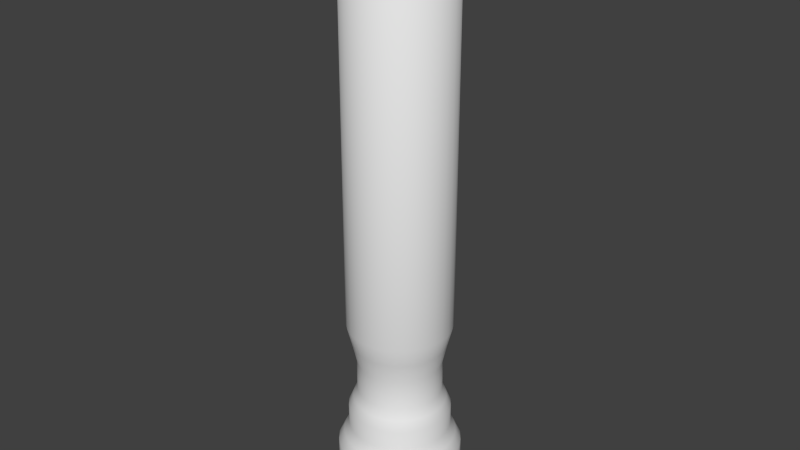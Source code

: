 # Source: flashlight.blend  (saved by Blender 2.62.0; exported with 4.5.12 LTS)
import bpy
from mathutils import Matrix  # noqa: F401  (used for matrix-valued properties, if any)

bpy.ops.wm.read_factory_settings(use_empty=True)
scene = bpy.context.scene
scene.name = 'Scene'

# ---- collections
col_collection_1 = bpy.data.collections.new('Collection 1'); scene.collection.children.link(col_collection_1)

# ---- materials (node trees are filled in below, after node groups)
mat_material = bpy.data.materials.new('Material')
mat_material.alpha_threshold = 0.0
mat_material.use_transparent_shadow = False
mat_material.roughness = 0.5
mat_material.line_color = (0.0, 0.0, 0.0, 1.0)

# ---- material node trees

# ---- world
world_world = bpy.data.worlds.new('World'); scene.world = world_world
world_world.color = (0.05088, 0.05088, 0.05088)
world_world.use_sun_shadow = False
world_world.sun_shadow_jitter_overblur = 0.0
world_world.cycles.sampling_method = 'MANUAL'
world_world.cycles.sample_map_resolution = 256

# ---- meshes
me_cylinder = bpy.data.meshes.new('Cylinder')
me_cylinder.from_pydata([(1.435e-16, 0.5, -0.2), (0.09755, 0.4904, -0.2), (0.1913, 0.4619, -0.2), (0.2778, 0.4157, -0.2), (0.3536, 0.3536, -0.2), (0.4157, 0.2778, -0.2), (0.4619, 0.1913, -0.2), (0.4904, 0.09755, -0.2), (0.5, 9.815e-08, -0.2), (0.4904, -0.09755, -0.2), (0.4619, -0.1913, -0.2), (0.4157, -0.2778, -0.2), (0.3536, -0.3536, -0.2), (0.2778, -0.4157, -0.2), (0.1913, -0.4619, -0.2), (0.09755, -0.4904, -0.2), (-1.629e-07, -0.5, -0.2), (-0.09755, -0.4904, -0.2), (-0.1913, -0.4619, -0.2), (-0.2778, -0.4157, -0.2), (-0.3536, -0.3536, -0.2), (-0.4157, -0.2778, -0.2), (-0.4619, -0.1913, -0.2), (-0.4904, -0.09754, -0.2), (-0.5, 5.432e-07, -0.2), (-0.4904, 0.09755, -0.2), (-0.4619, 0.1913, -0.2), (-0.4157, 0.2778, -0.2), (-0.3536, 0.3536, -0.2), (-0.2778, 0.4157, -0.2), (-0.1913, 0.4619, -0.2), (-0.09754, 0.4904, -0.2), (8.027e-07, 0.5, 3.6), (0.09755, 0.4904, 3.6), (0.1913, 0.4619, 3.6), (0.2778, 0.4157, 3.6), (0.3536, 0.3536, 3.6), (0.4157, 0.2778, 3.6), (0.4619, 0.1913, 3.6), (0.4904, 0.09754, 3.6), (0.5, -9.263e-07, 3.6), (0.4904, -0.09755, 3.6), (0.4619, -0.1913, 3.6), (0.4157, -0.2778, 3.6), (0.3536, -0.3536, 3.6), (0.2778, -0.4157, 3.6), (0.1913, -0.4619, 3.6), (0.09755, -0.4904, 3.6), (4.649e-07, -0.5, 3.6), (-0.09754, -0.4904, 3.6), (-0.1913, -0.4619, 3.6), (-0.2778, -0.4157, 3.6), (-0.3536, -0.3536, 3.6), (-0.4157, -0.2778, 3.6), (-0.4619, -0.1913, 3.6), (-0.4904, -0.09755, 3.6), (-0.5, -1.856e-06, 3.6), (-0.4904, 0.09754, 3.6), (-0.4619, 0.1913, 3.6), (-0.4157, 0.2778, 3.6), (-0.3536, 0.3536, 3.6), (-0.2778, 0.4157, 3.6), (-0.1913, 0.4619, 3.6), (-0.09755, 0.4904, 3.6), (-0.08779, 0.4414, 3.8), (-0.1722, 0.4157, 3.8), (-0.25, 0.3742, 3.8), (-0.3182, 0.3182, 3.8), (-0.3742, 0.25, 3.8), (-0.4157, 0.1722, 3.8), (-0.4414, 0.08779, 3.8), (-0.45, -1.73e-06, 3.8), (-0.4414, -0.08779, 3.8), (-0.4157, -0.1722, 3.8), (-0.3742, -0.25, 3.8), (-0.3182, -0.3182, 3.8), (-0.25, -0.3742, 3.8), (-0.1722, -0.4157, 3.8), (-0.08779, -0.4414, 3.8), (4.063e-07, -0.45, 3.8), (0.08779, -0.4414, 3.8), (0.1722, -0.4157, 3.8), (0.25, -0.3742, 3.8), (0.3182, -0.3182, 3.8), (0.3742, -0.25, 3.8), (0.4157, -0.1722, 3.8), (0.4414, -0.08779, 3.8), (0.45, -8.93e-07, 3.8), (0.4414, 0.08779, 3.8), (0.4157, 0.1722, 3.8), (0.3742, 0.25, 3.8), (0.3182, 0.3182, 3.8), (0.25, 0.3742, 3.8), (0.1722, 0.4157, 3.8), (0.08779, 0.4414, 3.8), (7.103e-07, 0.45, 3.8), (6.272e-07, 0.405, 4.0), (0.07901, 0.3972, 4.0), (0.155, 0.3742, 4.0), (0.225, 0.3367, 4.0), (0.2864, 0.2864, 4.0), (0.3367, 0.225, 4.0), (0.3742, 0.155, 4.0), (0.3972, 0.07901, 4.0), (0.405, -8.62e-07, 4.0), (0.3972, -0.07901, 4.0), (0.3742, -0.155, 4.0), (0.3367, -0.225, 4.0), (0.2864, -0.2864, 4.0), (0.225, -0.3367, 4.0), (0.155, -0.3742, 4.0), (0.09742, -0.3972, 4.049), (3.536e-07, -0.405, 4.0), (-0.09742, -0.3972, 4.049), (-0.155, -0.3742, 4.0), (-0.225, -0.3367, 4.0), (-0.2864, -0.2864, 4.0), (-0.3367, -0.225, 4.0), (-0.3742, -0.155, 4.0), (-0.3972, -0.07901, 4.0), (-0.405, -1.615e-06, 4.0), (-0.3972, 0.07901, 4.0), (-0.3742, 0.155, 4.0), (-0.3367, 0.225, 4.0), (-0.2864, 0.2864, 4.0), (-0.225, 0.3367, 4.0), (-0.155, 0.3742, 4.0), (-0.07901, 0.3972, 4.0), (-0.07901, 0.3972, 4.3), (-0.155, 0.3742, 4.3), (-0.225, 0.3367, 4.3), (-0.2864, 0.2864, 4.3), (-0.3367, 0.225, 4.3), (-0.3742, 0.155, 4.3), (-0.3972, 0.07901, 4.3), (-0.405, -1.6e-06, 4.3), (-0.3972, -0.07901, 4.3), (-0.3742, -0.155, 4.3), (-0.3367, -0.225, 4.3), (-0.2864, -0.2864, 4.3), (-0.225, -0.3367, 4.3), (-0.155, -0.3742, 4.3), (-0.09742, -0.3972, 4.251), (3.536e-07, -0.405, 4.3), (0.09742, -0.3972, 4.251), (0.155, -0.3742, 4.3), (0.225, -0.3367, 4.3), (0.2864, -0.2864, 4.3), (0.3367, -0.225, 4.3), (0.3742, -0.155, 4.3), (0.3972, -0.07901, 4.3), (0.405, -8.469e-07, 4.3), (0.3972, 0.07901, 4.3), (0.3742, 0.155, 4.3), (0.3367, 0.225, 4.3), (0.2864, 0.2864, 4.3), (0.225, 0.3367, 4.3), (0.155, 0.3742, 4.3), (0.07901, 0.3972, 4.3), (6.272e-07, 0.405, 4.3), (7.02e-07, 0.4455, 4.4), (0.08691, 0.4369, 4.4), (0.1705, 0.4116, 4.4), (0.2475, 0.3704, 4.4), (0.315, 0.315, 4.4), (0.3704, 0.2475, 4.4), (0.4116, 0.1705, 4.4), (0.4369, 0.08691, 4.4), (0.4455, -8.676e-07, 4.4), (0.4369, -0.08691, 4.4), (0.4116, -0.1705, 4.4), (0.3704, -0.2475, 4.4), (0.315, -0.315, 4.4), (0.2475, -0.3704, 4.4), (0.1705, -0.4116, 4.4), (0.08691, -0.4369, 4.4), (4.01e-07, -0.4455, 4.4), (-0.08691, -0.4369, 4.4), (-0.1705, -0.4116, 4.4), (-0.2475, -0.3704, 4.4), (-0.315, -0.315, 4.4), (-0.3704, -0.2475, 4.4), (-0.4116, -0.1705, 4.4), (-0.4369, -0.08691, 4.4), (-0.4455, -1.696e-06, 4.4), (-0.4369, 0.08691, 4.4), (-0.4116, 0.1705, 4.4), (-0.3704, 0.2475, 4.4), (-0.315, 0.315, 4.4), (-0.2475, 0.3704, 4.4), (-0.1705, 0.4116, 4.4), (-0.08692, 0.4369, 4.4), (-0.09561, 0.4806, 4.5), (-0.1875, 0.4527, 4.5), (-0.2723, 0.4075, 4.5), (-0.3465, 0.3465, 4.5), (-0.4075, 0.2723, 4.5), (-0.4527, 0.1875, 4.5), (-0.4806, 0.0956, 4.5), (-0.4901, -1.801e-06, 4.5), (-0.4806, -0.09561, 4.5), (-0.4527, -0.1875, 4.5), (-0.4075, -0.2723, 4.5), (-0.3465, -0.3465, 4.5), (-0.2723, -0.4075, 4.5), (-0.1875, -0.4527, 4.5), (-0.0956, -0.4806, 4.5), (4.532e-07, -0.49, 4.5), (0.0956, -0.4806, 4.5), (0.1875, -0.4527, 4.5), (0.2723, -0.4075, 4.5), (0.3465, -0.3465, 4.5), (0.4075, -0.2723, 4.5), (0.4527, -0.1875, 4.5), (0.4806, -0.0956, 4.5), (0.4901, -8.894e-07, 4.5), (0.4806, 0.0956, 4.5), (0.4527, 0.1875, 4.5), (0.4075, 0.2723, 4.5), (0.3465, 0.3465, 4.5), (0.2723, 0.4075, 4.5), (0.1875, 0.4527, 4.5), (0.0956, 0.4806, 4.5), (7.843e-07, 0.4901, 4.5), (7.843e-07, 0.4901, 4.7), (0.0956, 0.4806, 4.7), (0.1875, 0.4527, 4.7), (0.2723, 0.4075, 4.7), (0.3465, 0.3465, 4.7), (0.4075, 0.2723, 4.7), (0.4527, 0.1875, 4.7), (0.4806, 0.0956, 4.7), (0.4901, -8.819e-07, 4.7), (0.4806, -0.0956, 4.7), (0.4527, -0.1875, 4.7), (0.4075, -0.2723, 4.7), (0.3465, -0.3465, 4.7), (0.2723, -0.4075, 4.7), (0.1875, -0.4527, 4.7), (0.0956, -0.4806, 4.7), (4.532e-07, -0.49, 4.7), (-0.0956, -0.4806, 4.7), (-0.1875, -0.4527, 4.7), (-0.2723, -0.4075, 4.7), (-0.3465, -0.3465, 4.7), (-0.4075, -0.2723, 4.7), (-0.4527, -0.1875, 4.7), (-0.4806, -0.09561, 4.7), (-0.4901, -1.793e-06, 4.7), (-0.4806, 0.0956, 4.7), (-0.4527, 0.1875, 4.7), (-0.4075, 0.2723, 4.7), (-0.3465, 0.3465, 4.7), (-0.2723, 0.4075, 4.7), (-0.1875, 0.4527, 4.7), (-0.09561, 0.4806, 4.7), (-0.1052, 0.5287, 4.8), (-0.2063, 0.498, 4.8), (-0.2995, 0.4482, 4.8), (-0.3812, 0.3812, 4.8), (-0.4482, 0.2995, 4.8), (-0.498, 0.2063, 4.8), (-0.5287, 0.1052, 4.8), (-0.5391, -1.908e-06, 4.8), (-0.5287, -0.1052, 4.8), (-0.498, -0.2063, 4.8), (-0.4482, -0.2995, 4.8), (-0.3812, -0.3812, 4.8), (-0.2995, -0.4482, 4.8), (-0.2063, -0.498, 4.8), (-0.1052, -0.5287, 4.8), (5.107e-07, -0.5391, 4.8), (0.1052, -0.5287, 4.8), (0.2063, -0.498, 4.8), (0.2995, -0.4482, 4.8), (0.3812, -0.3812, 4.8), (0.4482, -0.2995, 4.8), (0.498, -0.2063, 4.8), (0.5287, -0.1052, 4.8), (0.5391, -9.057e-07, 4.8), (0.5287, 0.1052, 4.8), (0.498, 0.2063, 4.8), (0.4482, 0.2995, 4.8), (0.3812, 0.3812, 4.8), (0.2995, 0.4482, 4.8), (0.2063, 0.498, 4.8), (0.1052, 0.5287, 4.8), (8.748e-07, 0.5391, 4.8), (9.746e-07, 0.593, 4.9), (0.1157, 0.5816, 4.9), (0.2269, 0.5478, 4.9), (0.3294, 0.493, 4.9), (0.4193, 0.4193, 4.9), (0.493, 0.3294, 4.9), (0.5478, 0.2269, 4.9), (0.5816, 0.1157, 4.9), (0.593, -9.319e-07, 4.9), (0.5816, -0.1157, 4.9), (0.5478, -0.2269, 4.9), (0.493, -0.3294, 4.9), (0.4193, -0.4193, 4.9), (0.3294, -0.493, 4.9), (0.2269, -0.5478, 4.9), (0.1157, -0.5816, 4.9), (5.74e-07, -0.593, 4.9), (-0.1157, -0.5816, 4.9), (-0.2269, -0.5478, 4.9), (-0.3294, -0.493, 4.9), (-0.4193, -0.4193, 4.9), (-0.493, -0.3294, 4.9), (-0.5478, -0.2269, 4.9), (-0.5816, -0.1157, 4.9), (-0.593, -2.035e-06, 4.9), (-0.5816, 0.1157, 4.9), (-0.5478, 0.2269, 4.9), (-0.493, 0.3294, 4.9), (-0.4193, 0.4193, 4.9), (-0.3294, 0.493, 4.9), (-0.2269, 0.5478, 4.9), (-0.1157, 0.5816, 4.9), (-0.1157, 0.5816, 5.5), (-0.2269, 0.5478, 5.5), (-0.3294, 0.493, 5.5), (-0.4193, 0.4193, 5.5), (-0.493, 0.3294, 5.5), (-0.5478, 0.2269, 5.5), (-0.5816, 0.1157, 5.5), (-0.593, -1.997e-06, 5.5), (-0.5816, -0.1157, 5.5), (-0.5478, -0.2269, 5.5), (-0.493, -0.3294, 5.5), (-0.4193, -0.4193, 5.5), (-0.3294, -0.493, 5.5), (-0.2269, -0.5478, 5.5), (-0.1157, -0.5816, 5.5), (5.74e-07, -0.593, 5.5), (0.1157, -0.5816, 5.5), (0.2269, -0.5478, 5.5), (0.3294, -0.493, 5.5), (0.4193, -0.4193, 5.5), (0.493, -0.3294, 5.5), (0.5478, -0.2269, 5.5), (0.5816, -0.1157, 5.5), (0.593, -8.941e-07, 5.5), (0.5816, 0.1157, 5.5), (0.5478, 0.2269, 5.5), (0.493, 0.3294, 5.5), (0.4193, 0.4193, 5.5), (0.3294, 0.493, 5.5), (0.2269, 0.5478, 5.5), (0.1157, 0.5816, 5.5), (9.746e-07, 0.593, 5.5), (8.65e-07, 0.5337, 5.5), (0.1041, 0.5234, 5.5), (0.2042, 0.493, 5.5), (0.2965, 0.4437, 5.5), (0.3774, 0.3774, 5.5), (0.4437, 0.2965, 5.5), (0.493, 0.2042, 5.5), (0.5234, 0.1041, 5.5), (0.5337, -8.732e-07, 5.5), (0.5234, -0.1041, 5.5), (0.493, -0.2042, 5.5), (0.4437, -0.2965, 5.5), (0.3774, -0.3774, 5.5), (0.2965, -0.4437, 5.5), (0.2042, -0.493, 5.5), (0.1041, -0.5234, 5.5), (5.045e-07, -0.5337, 5.5), (-0.1041, -0.5234, 5.5), (-0.2042, -0.493, 5.5), (-0.2965, -0.4437, 5.5), (-0.3774, -0.3774, 5.5), (-0.4437, -0.2965, 5.5), (-0.493, -0.2042, 5.5), (-0.5234, -0.1041, 5.5), (-0.5337, -1.866e-06, 5.5), (-0.5234, 0.1041, 5.5), (-0.493, 0.2042, 5.5), (-0.4437, 0.2965, 5.5), (-0.3774, 0.3774, 5.5), (-0.2965, 0.4437, 5.5), (-0.2042, 0.493, 5.5), (-0.1041, 0.5234, 5.5), (8.676e-09, 9.028e-08, -0.3), (-0.07804, 0.3923, -0.3), (-0.1531, 0.3696, -0.3), (-0.2222, 0.3326, -0.3), (-0.2828, 0.2828, -0.3), (-0.3326, 0.2222, -0.3), (-0.3696, 0.1531, -0.3), (-0.3923, 0.07804, -0.3), (-0.4, 4.765e-07, -0.3), (-0.3923, -0.07804, -0.3), (-0.3696, -0.1531, -0.3), (-0.3326, -0.2222, -0.3), (-0.2828, -0.2828, -0.3), (-0.2222, -0.3326, -0.3), (-0.1531, -0.3696, -0.3), (-0.07804, -0.3923, -0.3), (-1.217e-07, -0.4, -0.3), (0.07804, -0.3923, -0.3), (0.1531, -0.3696, -0.3), (0.2222, -0.3326, -0.3), (0.2828, -0.2828, -0.3), (0.3326, -0.2222, -0.3), (0.3696, -0.1531, -0.3), (0.3923, -0.07804, -0.3), (0.4, 1.205e-07, -0.3), (0.3923, 0.07804, -0.3), (0.3696, 0.1531, -0.3), (0.3326, 0.2222, -0.3), (0.2828, 0.2828, -0.3), (0.2222, 0.3326, -0.3), (0.1531, 0.3696, -0.3), (0.07804, 0.3923, -0.3), (8.676e-09, 0.4, -0.3), (8.3e-09, 3.249e-07, 5.4), (-0.1041, 0.5234, 5.4), (-0.2042, 0.493, 5.4), (-0.2965, 0.4437, 5.4), (-0.3774, 0.3774, 5.4), (-0.4437, 0.2965, 5.4), (-0.493, 0.2042, 5.4), (-0.5234, 0.1041, 5.4), (-0.5337, -1.866e-06, 5.4), (-0.5234, -0.1041, 5.4), (-0.493, -0.2042, 5.4), (-0.4437, -0.2965, 5.4), (-0.3774, -0.3774, 5.4), (-0.2965, -0.4437, 5.4), (-0.2042, -0.493, 5.4), (-0.1041, -0.5234, 5.4), (5.045e-07, -0.5337, 5.4), (0.1041, -0.5234, 5.4), (0.2042, -0.493, 5.4), (0.2965, -0.4437, 5.4), (0.3774, -0.3774, 5.4), (0.4437, -0.2965, 5.4), (0.493, -0.2042, 5.4), (0.5234, -0.1041, 5.4), (0.5337, -8.732e-07, 5.4), (0.5234, 0.1041, 5.4), (0.493, 0.2042, 5.4), (0.4437, 0.2965, 5.4), (0.3774, 0.3774, 5.4), (0.2965, 0.4437, 5.4), (0.2042, 0.493, 5.4), (0.1041, 0.5234, 5.4), (8.65e-07, 0.5337, 5.4), (4.471e-07, -0.4531, 4.246), (0.05059, -0.4482, 4.206), (0.05059, -0.4482, 4.094), (-0.05059, -0.4482, 4.206), (-0.05059, -0.4482, 4.094), (4.471e-07, -0.4531, 4.054)], [], [(0, 32, 33, 1), (1, 33, 34, 2), (2, 34, 35, 3), (3, 35, 36, 4), (4, 36, 37, 5), (5, 37, 38, 6), (6, 38, 39, 7), (7, 39, 40, 8), (8, 40, 41, 9), (9, 41, 42, 10), (10, 42, 43, 11), (11, 43, 44, 12), (12, 44, 45, 13), (13, 45, 46, 14), (14, 46, 47, 15), (15, 47, 48, 16), (16, 48, 49, 17), (17, 49, 50, 18), (18, 50, 51, 19), (19, 51, 52, 20), (20, 52, 53, 21), (21, 53, 54, 22), (22, 54, 55, 23), (23, 55, 56, 24), (24, 56, 57, 25), (25, 57, 58, 26), (26, 58, 59, 27), (27, 59, 60, 28), (28, 60, 61, 29), (29, 61, 62, 30), (30, 62, 63, 31), (32, 0, 31, 63), (32, 63, 64, 95), (63, 62, 65, 64), (62, 61, 66, 65), (61, 60, 67, 66), (60, 59, 68, 67), (59, 58, 69, 68), (58, 57, 70, 69), (57, 56, 71, 70), (56, 55, 72, 71), (55, 54, 73, 72), (54, 53, 74, 73), (53, 52, 75, 74), (52, 51, 76, 75), (51, 50, 77, 76), (50, 49, 78, 77), (49, 48, 79, 78), (48, 47, 80, 79), (47, 46, 81, 80), (46, 45, 82, 81), (45, 44, 83, 82), (44, 43, 84, 83), (43, 42, 85, 84), (42, 41, 86, 85), (41, 40, 87, 86), (40, 39, 88, 87), (39, 38, 89, 88), (38, 37, 90, 89), (37, 36, 91, 90), (36, 35, 92, 91), (35, 34, 93, 92), (34, 33, 94, 93), (33, 32, 95, 94), (94, 95, 96, 97), (93, 94, 97, 98), (92, 93, 98, 99), (91, 92, 99, 100), (90, 91, 100, 101), (89, 90, 101, 102), (88, 89, 102, 103), (87, 88, 103, 104), (86, 87, 104, 105), (85, 86, 105, 106), (84, 85, 106, 107), (83, 84, 107, 108), (82, 83, 108, 109), (81, 82, 109, 110), (80, 81, 110, 111), (79, 80, 111, 112), (78, 79, 112, 113), (77, 78, 113, 114), (76, 77, 114, 115), (75, 76, 115, 116), (74, 75, 116, 117), (73, 74, 117, 118), (72, 73, 118, 119), (71, 72, 119, 120), (70, 71, 120, 121), (69, 70, 121, 122), (68, 69, 122, 123), (67, 68, 123, 124), (66, 67, 124, 125), (65, 66, 125, 126), (64, 65, 126, 127), (95, 64, 127, 96), (96, 127, 128, 159), (127, 126, 129, 128), (126, 125, 130, 129), (125, 124, 131, 130), (124, 123, 132, 131), (123, 122, 133, 132), (122, 121, 134, 133), (121, 120, 135, 134), (120, 119, 136, 135), (119, 118, 137, 136), (118, 117, 138, 137), (117, 116, 139, 138), (116, 115, 140, 139), (115, 114, 141, 140), (114, 113, 142, 141), (111, 110, 145, 144), (110, 109, 146, 145), (109, 108, 147, 146), (108, 107, 148, 147), (107, 106, 149, 148), (106, 105, 150, 149), (105, 104, 151, 150), (104, 103, 152, 151), (103, 102, 153, 152), (102, 101, 154, 153), (101, 100, 155, 154), (100, 99, 156, 155), (99, 98, 157, 156), (98, 97, 158, 157), (97, 96, 159, 158), (158, 159, 160, 161), (157, 158, 161, 162), (156, 157, 162, 163), (155, 156, 163, 164), (154, 155, 164, 165), (153, 154, 165, 166), (152, 153, 166, 167), (151, 152, 167, 168), (150, 151, 168, 169), (149, 150, 169, 170), (148, 149, 170, 171), (147, 148, 171, 172), (146, 147, 172, 173), (145, 146, 173, 174), (144, 145, 174, 175), (143, 144, 175, 176), (142, 143, 176, 177), (141, 142, 177, 178), (140, 141, 178, 179), (139, 140, 179, 180), (138, 139, 180, 181), (137, 138, 181, 182), (136, 137, 182, 183), (135, 136, 183, 184), (134, 135, 184, 185), (133, 134, 185, 186), (132, 133, 186, 187), (131, 132, 187, 188), (130, 131, 188, 189), (129, 130, 189, 190), (128, 129, 190, 191), (159, 128, 191, 160), (160, 191, 192, 223), (191, 190, 193, 192), (190, 189, 194, 193), (189, 188, 195, 194), (188, 187, 196, 195), (187, 186, 197, 196), (186, 185, 198, 197), (185, 184, 199, 198), (184, 183, 200, 199), (183, 182, 201, 200), (182, 181, 202, 201), (181, 180, 203, 202), (180, 179, 204, 203), (179, 178, 205, 204), (178, 177, 206, 205), (177, 176, 207, 206), (176, 175, 208, 207), (175, 174, 209, 208), (174, 173, 210, 209), (173, 172, 211, 210), (172, 171, 212, 211), (171, 170, 213, 212), (170, 169, 214, 213), (169, 168, 215, 214), (168, 167, 216, 215), (167, 166, 217, 216), (166, 165, 218, 217), (165, 164, 219, 218), (164, 163, 220, 219), (163, 162, 221, 220), (162, 161, 222, 221), (161, 160, 223, 222), (222, 223, 224, 225), (221, 222, 225, 226), (220, 221, 226, 227), (219, 220, 227, 228), (218, 219, 228, 229), (217, 218, 229, 230), (216, 217, 230, 231), (215, 216, 231, 232), (214, 215, 232, 233), (213, 214, 233, 234), (212, 213, 234, 235), (211, 212, 235, 236), (210, 211, 236, 237), (209, 210, 237, 238), (208, 209, 238, 239), (207, 208, 239, 240), (206, 207, 240, 241), (205, 206, 241, 242), (204, 205, 242, 243), (203, 204, 243, 244), (202, 203, 244, 245), (201, 202, 245, 246), (200, 201, 246, 247), (199, 200, 247, 248), (198, 199, 248, 249), (197, 198, 249, 250), (196, 197, 250, 251), (195, 196, 251, 252), (194, 195, 252, 253), (193, 194, 253, 254), (192, 193, 254, 255), (223, 192, 255, 224), (224, 255, 256, 287), (255, 254, 257, 256), (254, 253, 258, 257), (253, 252, 259, 258), (252, 251, 260, 259), (251, 250, 261, 260), (250, 249, 262, 261), (249, 248, 263, 262), (248, 247, 264, 263), (247, 246, 265, 264), (246, 245, 266, 265), (245, 244, 267, 266), (244, 243, 268, 267), (243, 242, 269, 268), (242, 241, 270, 269), (241, 240, 271, 270), (240, 239, 272, 271), (239, 238, 273, 272), (238, 237, 274, 273), (237, 236, 275, 274), (236, 235, 276, 275), (235, 234, 277, 276), (234, 233, 278, 277), (233, 232, 279, 278), (232, 231, 280, 279), (231, 230, 281, 280), (230, 229, 282, 281), (229, 228, 283, 282), (228, 227, 284, 283), (227, 226, 285, 284), (226, 225, 286, 285), (225, 224, 287, 286), (286, 287, 288, 289), (285, 286, 289, 290), (284, 285, 290, 291), (283, 284, 291, 292), (282, 283, 292, 293), (281, 282, 293, 294), (280, 281, 294, 295), (279, 280, 295, 296), (278, 279, 296, 297), (277, 278, 297, 298), (276, 277, 298, 299), (275, 276, 299, 300), (274, 275, 300, 301), (273, 274, 301, 302), (272, 273, 302, 303), (271, 272, 303, 304), (270, 271, 304, 305), (269, 270, 305, 306), (268, 269, 306, 307), (267, 268, 307, 308), (266, 267, 308, 309), (265, 266, 309, 310), (264, 265, 310, 311), (263, 264, 311, 312), (262, 263, 312, 313), (261, 262, 313, 314), (260, 261, 314, 315), (259, 260, 315, 316), (258, 259, 316, 317), (257, 258, 317, 318), (256, 257, 318, 319), (287, 256, 319, 288), (288, 319, 320, 351), (319, 318, 321, 320), (318, 317, 322, 321), (317, 316, 323, 322), (316, 315, 324, 323), (315, 314, 325, 324), (314, 313, 326, 325), (313, 312, 327, 326), (312, 311, 328, 327), (311, 310, 329, 328), (310, 309, 330, 329), (309, 308, 331, 330), (308, 307, 332, 331), (307, 306, 333, 332), (306, 305, 334, 333), (305, 304, 335, 334), (304, 303, 336, 335), (303, 302, 337, 336), (302, 301, 338, 337), (301, 300, 339, 338), (300, 299, 340, 339), (299, 298, 341, 340), (298, 297, 342, 341), (297, 296, 343, 342), (296, 295, 344, 343), (295, 294, 345, 344), (294, 293, 346, 345), (293, 292, 347, 346), (292, 291, 348, 347), (291, 290, 349, 348), (290, 289, 350, 349), (289, 288, 351, 350), (350, 351, 352, 353), (349, 350, 353, 354), (348, 349, 354, 355), (347, 348, 355, 356), (346, 347, 356, 357), (345, 346, 357, 358), (344, 345, 358, 359), (343, 344, 359, 360), (342, 343, 360, 361), (341, 342, 361, 362), (340, 341, 362, 363), (339, 340, 363, 364), (338, 339, 364, 365), (337, 338, 365, 366), (336, 337, 366, 367), (335, 336, 367, 368), (334, 335, 368, 369), (333, 334, 369, 370), (332, 333, 370, 371), (331, 332, 371, 372), (330, 331, 372, 373), (329, 330, 373, 374), (328, 329, 374, 375), (327, 328, 375, 376), (326, 327, 376, 377), (325, 326, 377, 378), (324, 325, 378, 379), (323, 324, 379, 380), (322, 323, 380, 381), (321, 322, 381, 382), (320, 321, 382, 383), (351, 320, 383, 352), (31, 0, 416, 385), (30, 31, 385, 386), (29, 30, 386, 387), (28, 29, 387, 388), (27, 28, 388, 389), (26, 27, 389, 390), (25, 26, 390, 391), (24, 25, 391, 392), (23, 24, 392, 393), (22, 23, 393, 394), (21, 22, 394, 395), (20, 21, 395, 396), (19, 20, 396, 397), (18, 19, 397, 398), (17, 18, 398, 399), (16, 17, 399, 400), (15, 16, 400, 401), (14, 15, 401, 402), (13, 14, 402, 403), (12, 13, 403, 404), (11, 12, 404, 405), (10, 11, 405, 406), (9, 10, 406, 407), (8, 9, 407, 408), (7, 8, 408, 409), (6, 7, 409, 410), (5, 6, 410, 411), (4, 5, 411, 412), (3, 4, 412, 413), (2, 3, 413, 414), (1, 2, 414, 415), (0, 1, 415, 416), (384, 416, 415), (384, 415, 414), (384, 414, 413), (384, 413, 412), (384, 412, 411), (384, 411, 410), (384, 410, 409), (384, 409, 408), (384, 408, 407), (384, 407, 406), (384, 406, 405), (384, 405, 404), (384, 404, 403), (384, 403, 402), (384, 402, 401), (384, 401, 400), (384, 400, 399), (384, 399, 398), (384, 398, 397), (384, 397, 396), (384, 396, 395), (384, 395, 394), (384, 394, 393), (384, 393, 392), (384, 392, 391), (384, 391, 390), (384, 390, 389), (384, 389, 388), (384, 388, 387), (384, 387, 386), (384, 386, 385), (385, 416, 384), (352, 383, 418, 449), (383, 382, 419, 418), (382, 381, 420, 419), (381, 380, 421, 420), (380, 379, 422, 421), (379, 378, 423, 422), (378, 377, 424, 423), (377, 376, 425, 424), (376, 375, 426, 425), (375, 374, 427, 426), (374, 373, 428, 427), (373, 372, 429, 428), (372, 371, 430, 429), (371, 370, 431, 430), (370, 369, 432, 431), (369, 368, 433, 432), (368, 367, 434, 433), (367, 366, 435, 434), (366, 365, 436, 435), (365, 364, 437, 436), (364, 363, 438, 437), (363, 362, 439, 438), (362, 361, 440, 439), (361, 360, 441, 440), (360, 359, 442, 441), (359, 358, 443, 442), (358, 357, 444, 443), (357, 356, 445, 444), (356, 355, 446, 445), (355, 354, 447, 446), (354, 353, 448, 447), (353, 352, 449, 448), (417, 448, 449), (417, 447, 448), (417, 446, 447), (417, 445, 446), (417, 444, 445), (417, 443, 444), (417, 442, 443), (417, 441, 442), (417, 440, 441), (417, 439, 440), (417, 438, 439), (417, 437, 438), (417, 436, 437), (417, 435, 436), (417, 434, 435), (417, 433, 434), (417, 432, 433), (417, 431, 432), (417, 430, 431), (417, 429, 430), (417, 428, 429), (417, 427, 428), (417, 426, 427), (417, 425, 426), (417, 424, 425), (417, 423, 424), (417, 422, 423), (417, 421, 422), (417, 420, 421), (417, 419, 420), (417, 418, 419), (417, 449, 418), (144, 143, 450, 451), (111, 144, 451, 452), (143, 142, 453, 450), (142, 113, 454, 453), (113, 112, 455, 454), (112, 111, 452, 455), (455, 452, 451, 450), (454, 455, 450, 453)])
me_cylinder.polygons.foreach_set('use_smooth', [True] * 486)
_uv = me_cylinder.uv_layers.new(name='UVMap')
_uv.uv.foreach_set('vector', [0.9137, 0.02808, 0.9102, 0.6386, 0.8955, 0.6382, 0.8993, 0.02839, 0.8993, 0.02839, 0.8955, 0.6382, 0.8811, 0.6379, 0.885, 0.02865, 0.885, 0.02865, 0.8811, 0.6379, 0.8669, 0.6378, 0.8707, 0.02891, 0.8707, 0.02891, 0.8669, 0.6378, 0.8528, 0.6378, 0.8565, 0.02918, 0.8565, 0.02918, 0.8528, 0.6378, 0.8387, 0.6379, 0.8422, 0.02947, 0.8422, 0.02947, 0.8387, 0.6379, 0.8248, 0.6381, 0.828, 0.02979, 0.828, 0.02979, 0.8248, 0.6381, 0.8108, 0.6383, 0.8137, 0.03015, 0.8137, 0.03015, 0.8108, 0.6383, 0.797, 0.6386, 0.7995, 0.03055, 0.7995, 0.03055, 0.797, 0.6386, 0.7831, 0.6388, 0.7853, 0.031, 0.7853, 0.031, 0.7831, 0.6388, 0.7694, 0.6392, 0.7711, 0.0315, 0.7711, 0.0315, 0.7694, 0.6392, 0.7557, 0.6395, 0.7569, 0.03205, 0.7569, 0.03205, 0.7557, 0.6395, 0.7421, 0.6398, 0.7427, 0.03267, 0.7427, 0.03267, 0.7421, 0.6398, 0.7286, 0.6402, 0.7285, 0.03337, 0.7285, 0.03337, 0.7286, 0.6402, 0.7151, 0.64, 0.7144, 0.03271, 0.7144, 0.03271, 0.7151, 0.64, 0.7015, 0.6397, 0.7002, 0.03212, 0.7002, 0.03212, 0.7015, 0.6397, 0.6878, 0.6394, 0.686, 0.03159, 0.686, 0.03159, 0.6878, 0.6394, 0.674, 0.6391, 0.6718, 0.03112, 0.6718, 0.03112, 0.674, 0.6391, 0.6602, 0.6388, 0.6576, 0.0307, 0.6576, 0.0307, 0.6602, 0.6388, 0.6464, 0.6385, 0.6435, 0.03032, 0.6435, 0.03032, 0.6464, 0.6385, 0.6325, 0.6382, 0.6293, 0.02997, 0.6293, 0.02997, 0.6325, 0.6382, 0.6185, 0.6379, 0.615, 0.02967, 0.615, 0.02967, 0.6185, 0.6379, 0.6046, 0.6377, 0.6008, 0.02939, 0.6008, 0.02939, 0.6046, 0.6377, 0.5906, 0.6375, 0.5866, 0.02915, 0.5866, 0.02915, 0.5906, 0.6375, 0.5767, 0.6373, 0.5724, 0.02894, 0.5724, 0.02894, 0.5767, 0.6373, 0.5627, 0.6372, 0.5582, 0.02876, 0.5582, 0.02876, 0.5627, 0.6372, 0.5487, 0.6371, 0.5439, 0.02861, 0.5439, 0.02861, 0.5487, 0.6371, 0.5347, 0.637, 0.5297, 0.02849, 0.5297, 0.02849, 0.5347, 0.637, 0.5206, 0.6371, 0.5154, 0.0284, 0.5154, 0.0284, 0.5206, 0.6371, 0.5065, 0.6372, 0.5012, 0.02832, 0.5012, 0.02832, 0.5065, 0.6372, 0.4923, 0.6374, 0.4869, 0.02826, 0.4869, 0.02826, 0.4923, 0.6374, 0.4779, 0.6378, 0.4726, 0.02819, 0.4633, 0.6384, 0.4582, 0.02808, 0.4726, 0.02819, 0.4779, 0.6378, 0.4633, 0.6384, 0.4779, 0.6378, 0.4798, 0.6692, 0.4662, 0.6702, 0.4779, 0.6378, 0.4923, 0.6374, 0.4934, 0.6686, 0.4798, 0.6692, 0.4923, 0.6374, 0.5065, 0.6372, 0.5071, 0.6683, 0.4934, 0.6686, 0.5065, 0.6372, 0.5206, 0.6371, 0.5208, 0.6682, 0.5071, 0.6683, 0.5206, 0.6371, 0.5347, 0.637, 0.5346, 0.6681, 0.5208, 0.6682, 0.5347, 0.637, 0.5487, 0.6371, 0.5485, 0.6682, 0.5346, 0.6681, 0.5487, 0.6371, 0.5627, 0.6372, 0.5623, 0.6683, 0.5485, 0.6682, 0.5627, 0.6372, 0.5767, 0.6373, 0.5762, 0.6684, 0.5623, 0.6683, 0.5767, 0.6373, 0.5906, 0.6375, 0.5901, 0.6686, 0.5762, 0.6684, 0.5906, 0.6375, 0.6046, 0.6377, 0.604, 0.6688, 0.5901, 0.6686, 0.6046, 0.6377, 0.6185, 0.6379, 0.6179, 0.669, 0.604, 0.6688, 0.6185, 0.6379, 0.6325, 0.6382, 0.6318, 0.6693, 0.6179, 0.669, 0.6325, 0.6382, 0.6464, 0.6385, 0.6457, 0.6695, 0.6318, 0.6693, 0.6464, 0.6385, 0.6602, 0.6388, 0.6596, 0.6698, 0.6457, 0.6695, 0.6602, 0.6388, 0.674, 0.6391, 0.6735, 0.67, 0.6596, 0.6698, 0.674, 0.6391, 0.6878, 0.6394, 0.6874, 0.6701, 0.6735, 0.67, 0.6878, 0.6394, 0.7015, 0.6397, 0.7012, 0.6704, 0.6874, 0.6701, 0.7015, 0.6397, 0.7151, 0.64, 0.715, 0.6704, 0.7012, 0.6704, 0.7151, 0.64, 0.7286, 0.6402, 0.7287, 0.6704, 0.715, 0.6704, 0.7286, 0.6402, 0.7421, 0.6398, 0.7425, 0.6703, 0.7287, 0.6704, 0.7421, 0.6398, 0.7557, 0.6395, 0.7562, 0.6701, 0.7425, 0.6703, 0.7557, 0.6395, 0.7694, 0.6392, 0.77, 0.6699, 0.7562, 0.6701, 0.7694, 0.6392, 0.7831, 0.6388, 0.7838, 0.6697, 0.77, 0.6699, 0.7831, 0.6388, 0.797, 0.6386, 0.7976, 0.6695, 0.7838, 0.6697, 0.797, 0.6386, 0.8108, 0.6383, 0.8114, 0.6693, 0.7976, 0.6695, 0.8108, 0.6383, 0.8248, 0.6381, 0.8252, 0.6691, 0.8114, 0.6693, 0.8248, 0.6381, 0.8387, 0.6379, 0.839, 0.669, 0.8252, 0.6691, 0.8387, 0.6379, 0.8528, 0.6378, 0.8528, 0.6689, 0.839, 0.669, 0.8528, 0.6378, 0.8669, 0.6378, 0.8665, 0.669, 0.8528, 0.6689, 0.8669, 0.6378, 0.8811, 0.6379, 0.8803, 0.6692, 0.8665, 0.669, 0.8811, 0.6379, 0.8955, 0.6382, 0.894, 0.6697, 0.8803, 0.6692, 0.8955, 0.6382, 0.9102, 0.6386, 0.9076, 0.6706, 0.894, 0.6697, 0.894, 0.6697, 0.9076, 0.6706, 0.9051, 0.7025, 0.8925, 0.7024, 0.8803, 0.6692, 0.894, 0.6697, 0.8925, 0.7024, 0.8796, 0.7024, 0.8665, 0.669, 0.8803, 0.6692, 0.8796, 0.7024, 0.8663, 0.7025, 0.8528, 0.6689, 0.8665, 0.669, 0.8663, 0.7025, 0.8529, 0.7026, 0.839, 0.669, 0.8528, 0.6689, 0.8529, 0.7026, 0.8393, 0.7028, 0.8252, 0.6691, 0.839, 0.669, 0.8393, 0.7028, 0.8256, 0.703, 0.8114, 0.6693, 0.8252, 0.6691, 0.8256, 0.703, 0.8119, 0.7033, 0.7976, 0.6695, 0.8114, 0.6693, 0.8119, 0.7033, 0.7981, 0.7035, 0.7838, 0.6697, 0.7976, 0.6695, 0.7981, 0.7035, 0.7843, 0.7037, 0.77, 0.6699, 0.7838, 0.6697, 0.7843, 0.7037, 0.7705, 0.7039, 0.7562, 0.6701, 0.77, 0.6699, 0.7705, 0.7039, 0.7567, 0.704, 0.7425, 0.6703, 0.7562, 0.6701, 0.7567, 0.704, 0.7429, 0.7041, 0.7287, 0.6704, 0.7425, 0.6703, 0.7429, 0.7041, 0.7291, 0.7042, 0.715, 0.6704, 0.7287, 0.6704, 0.7291, 0.7042, 0.7152, 0.7042, 0.7012, 0.6704, 0.715, 0.6704, 0.7152, 0.7042, 0.7044, 0.7126, 0.6874, 0.6701, 0.7012, 0.6704, 0.7044, 0.7126, 0.6871, 0.704, 0.6735, 0.67, 0.6874, 0.6701, 0.6871, 0.704, 0.6698, 0.7125, 0.6596, 0.6698, 0.6735, 0.67, 0.6698, 0.7125, 0.659, 0.7039, 0.6457, 0.6695, 0.6596, 0.6698, 0.659, 0.7039, 0.6451, 0.7037, 0.6318, 0.6693, 0.6457, 0.6695, 0.6451, 0.7037, 0.6312, 0.7035, 0.6179, 0.669, 0.6318, 0.6693, 0.6312, 0.7035, 0.6173, 0.7033, 0.604, 0.6688, 0.6179, 0.669, 0.6173, 0.7033, 0.6034, 0.7031, 0.5901, 0.6686, 0.604, 0.6688, 0.6034, 0.7031, 0.5895, 0.7029, 0.5762, 0.6684, 0.5901, 0.6686, 0.5895, 0.7029, 0.5757, 0.7026, 0.5623, 0.6683, 0.5762, 0.6684, 0.5757, 0.7026, 0.5619, 0.7024, 0.5485, 0.6682, 0.5623, 0.6683, 0.5619, 0.7024, 0.5481, 0.7022, 0.5346, 0.6681, 0.5485, 0.6682, 0.5481, 0.7022, 0.5344, 0.702, 0.5208, 0.6682, 0.5346, 0.6681, 0.5344, 0.702, 0.5208, 0.7018, 0.5071, 0.6683, 0.5208, 0.6682, 0.5208, 0.7018, 0.5074, 0.7017, 0.4934, 0.6686, 0.5071, 0.6683, 0.5074, 0.7017, 0.4942, 0.7016, 0.4798, 0.6692, 0.4934, 0.6686, 0.4942, 0.7016, 0.4813, 0.7017, 0.4662, 0.6702, 0.4798, 0.6692, 0.4813, 0.7017, 0.4688, 0.7019, 0.4688, 0.7019, 0.4813, 0.7017, 0.4793, 0.7506, 0.4666, 0.7492, 0.4813, 0.7017, 0.4942, 0.7016, 0.4924, 0.7517, 0.4793, 0.7506, 0.4942, 0.7016, 0.5074, 0.7017, 0.5058, 0.7526, 0.4924, 0.7517, 0.5074, 0.7017, 0.5208, 0.7018, 0.5194, 0.7534, 0.5058, 0.7526, 0.5208, 0.7018, 0.5344, 0.702, 0.5331, 0.754, 0.5194, 0.7534, 0.5344, 0.702, 0.5481, 0.7022, 0.5469, 0.7546, 0.5331, 0.754, 0.5481, 0.7022, 0.5619, 0.7024, 0.5608, 0.755, 0.5469, 0.7546, 0.5619, 0.7024, 0.5757, 0.7026, 0.5747, 0.7554, 0.5608, 0.755, 0.5757, 0.7026, 0.5895, 0.7029, 0.5887, 0.7558, 0.5747, 0.7554, 0.5895, 0.7029, 0.6034, 0.7031, 0.6026, 0.7561, 0.5887, 0.7558, 0.6034, 0.7031, 0.6173, 0.7033, 0.6166, 0.7563, 0.6026, 0.7561, 0.6173, 0.7033, 0.6312, 0.7035, 0.6305, 0.7565, 0.6166, 0.7563, 0.6312, 0.7035, 0.6451, 0.7037, 0.6445, 0.7567, 0.6305, 0.7565, 0.6451, 0.7037, 0.659, 0.7039, 0.6584, 0.7569, 0.6445, 0.7567, 0.659, 0.7039, 0.6698, 0.7125, 0.6695, 0.7486, 0.6584, 0.7569, 0.7044, 0.7126, 0.7152, 0.7042, 0.7152, 0.7571, 0.7042, 0.7487, 0.7152, 0.7042, 0.7291, 0.7042, 0.7291, 0.757, 0.7152, 0.7571, 0.7291, 0.7042, 0.7429, 0.7041, 0.7431, 0.757, 0.7291, 0.757, 0.7429, 0.7041, 0.7567, 0.704, 0.757, 0.7568, 0.7431, 0.757, 0.7567, 0.704, 0.7705, 0.7039, 0.771, 0.7567, 0.757, 0.7568, 0.7705, 0.7039, 0.7843, 0.7037, 0.785, 0.7565, 0.771, 0.7567, 0.7843, 0.7037, 0.7981, 0.7035, 0.7989, 0.7562, 0.785, 0.7565, 0.7981, 0.7035, 0.8119, 0.7033, 0.8128, 0.7559, 0.7989, 0.7562, 0.8119, 0.7033, 0.8256, 0.703, 0.8267, 0.7555, 0.8128, 0.7559, 0.8256, 0.703, 0.8393, 0.7028, 0.8406, 0.755, 0.8267, 0.7555, 0.8393, 0.7028, 0.8529, 0.7026, 0.8543, 0.7543, 0.8406, 0.755, 0.8529, 0.7026, 0.8663, 0.7025, 0.868, 0.7536, 0.8543, 0.7543, 0.8663, 0.7025, 0.8796, 0.7024, 0.8814, 0.7527, 0.868, 0.7536, 0.8796, 0.7024, 0.8925, 0.7024, 0.8945, 0.7515, 0.8814, 0.7527, 0.8925, 0.7024, 0.9051, 0.7025, 0.9073, 0.7503, 0.8945, 0.7515, 0.8945, 0.7515, 0.9073, 0.7503, 0.9101, 0.7668, 0.8966, 0.7688, 0.8814, 0.7527, 0.8945, 0.7515, 0.8966, 0.7688, 0.8829, 0.7703, 0.868, 0.7536, 0.8814, 0.7527, 0.8829, 0.7703, 0.8691, 0.7715, 0.8543, 0.7543, 0.868, 0.7536, 0.8691, 0.7715, 0.8552, 0.7724, 0.8406, 0.755, 0.8543, 0.7543, 0.8552, 0.7724, 0.8413, 0.7731, 0.8267, 0.7555, 0.8406, 0.755, 0.8413, 0.7731, 0.8273, 0.7736, 0.8128, 0.7559, 0.8267, 0.7555, 0.8273, 0.7736, 0.8132, 0.7741, 0.7989, 0.7562, 0.8128, 0.7559, 0.8132, 0.7741, 0.7992, 0.7744, 0.785, 0.7565, 0.7989, 0.7562, 0.7992, 0.7744, 0.7852, 0.7747, 0.771, 0.7567, 0.785, 0.7565, 0.7852, 0.7747, 0.7711, 0.7749, 0.757, 0.7568, 0.771, 0.7567, 0.7711, 0.7749, 0.7571, 0.775, 0.7431, 0.757, 0.757, 0.7568, 0.7571, 0.775, 0.743, 0.7751, 0.7291, 0.757, 0.7431, 0.757, 0.743, 0.7751, 0.729, 0.7752, 0.7152, 0.7571, 0.7291, 0.757, 0.729, 0.7752, 0.715, 0.7751, 0.7042, 0.7487, 0.7152, 0.7571, 0.715, 0.7751, 0.7009, 0.7749, 0.6868, 0.757, 0.7042, 0.7487, 0.7009, 0.7749, 0.6867, 0.775, 0.6695, 0.7486, 0.6868, 0.757, 0.6867, 0.775, 0.6726, 0.7749, 0.6584, 0.7569, 0.6695, 0.7486, 0.6726, 0.7749, 0.6585, 0.7749, 0.6445, 0.7567, 0.6584, 0.7569, 0.6585, 0.7749, 0.6444, 0.7749, 0.6305, 0.7565, 0.6445, 0.7567, 0.6444, 0.7749, 0.6304, 0.7747, 0.6166, 0.7563, 0.6305, 0.7565, 0.6304, 0.7747, 0.6164, 0.7745, 0.6026, 0.7561, 0.6166, 0.7563, 0.6164, 0.7745, 0.6024, 0.7743, 0.5887, 0.7558, 0.6026, 0.7561, 0.6024, 0.7743, 0.5883, 0.774, 0.5747, 0.7554, 0.5887, 0.7558, 0.5883, 0.774, 0.5743, 0.7736, 0.5608, 0.755, 0.5747, 0.7554, 0.5743, 0.7736, 0.5603, 0.7732, 0.5469, 0.7546, 0.5608, 0.755, 0.5603, 0.7732, 0.5463, 0.7727, 0.5331, 0.754, 0.5469, 0.7546, 0.5463, 0.7727, 0.5323, 0.7721, 0.5194, 0.7534, 0.5331, 0.754, 0.5323, 0.7721, 0.5184, 0.7714, 0.5058, 0.7526, 0.5194, 0.7534, 0.5184, 0.7714, 0.5046, 0.7704, 0.4924, 0.7517, 0.5058, 0.7526, 0.5046, 0.7704, 0.4908, 0.7693, 0.4793, 0.7506, 0.4924, 0.7517, 0.4908, 0.7693, 0.4772, 0.7678, 0.4666, 0.7492, 0.4793, 0.7506, 0.4772, 0.7678, 0.4637, 0.7658, 0.4637, 0.7658, 0.4772, 0.7678, 0.475, 0.7844, 0.4606, 0.7824, 0.4772, 0.7678, 0.4908, 0.7693, 0.4891, 0.7859, 0.475, 0.7844, 0.4908, 0.7693, 0.5046, 0.7704, 0.5032, 0.7871, 0.4891, 0.7859, 0.5046, 0.7704, 0.5184, 0.7714, 0.5174, 0.7881, 0.5032, 0.7871, 0.5184, 0.7714, 0.5323, 0.7721, 0.5315, 0.7889, 0.5174, 0.7881, 0.5323, 0.7721, 0.5463, 0.7727, 0.5456, 0.7895, 0.5315, 0.7889, 0.5463, 0.7727, 0.5603, 0.7732, 0.5597, 0.7901, 0.5456, 0.7895, 0.5603, 0.7732, 0.5743, 0.7736, 0.5738, 0.7905, 0.5597, 0.7901, 0.5743, 0.7736, 0.5883, 0.774, 0.5879, 0.7908, 0.5738, 0.7905, 0.5883, 0.774, 0.6024, 0.7743, 0.602, 0.7911, 0.5879, 0.7908, 0.6024, 0.7743, 0.6164, 0.7745, 0.6161, 0.7914, 0.602, 0.7911, 0.6164, 0.7745, 0.6304, 0.7747, 0.6302, 0.7915, 0.6161, 0.7914, 0.6304, 0.7747, 0.6444, 0.7749, 0.6443, 0.7917, 0.6302, 0.7915, 0.6444, 0.7749, 0.6585, 0.7749, 0.6584, 0.7917, 0.6443, 0.7917, 0.6585, 0.7749, 0.6726, 0.7749, 0.6725, 0.7917, 0.6584, 0.7917, 0.6726, 0.7749, 0.6867, 0.775, 0.6867, 0.7918, 0.6725, 0.7917, 0.6867, 0.775, 0.7009, 0.7749, 0.7008, 0.7919, 0.6867, 0.7918, 0.7009, 0.7749, 0.715, 0.7751, 0.7149, 0.792, 0.7008, 0.7919, 0.715, 0.7751, 0.729, 0.7752, 0.729, 0.792, 0.7149, 0.792, 0.729, 0.7752, 0.743, 0.7751, 0.7431, 0.792, 0.729, 0.792, 0.743, 0.7751, 0.7571, 0.775, 0.7572, 0.7919, 0.7431, 0.792, 0.7571, 0.775, 0.7711, 0.7749, 0.7713, 0.7918, 0.7572, 0.7919, 0.7711, 0.7749, 0.7852, 0.7747, 0.7855, 0.7916, 0.7713, 0.7918, 0.7852, 0.7747, 0.7992, 0.7744, 0.7996, 0.7913, 0.7855, 0.7916, 0.7992, 0.7744, 0.8132, 0.7741, 0.8137, 0.7909, 0.7996, 0.7913, 0.8132, 0.7741, 0.8273, 0.7736, 0.8279, 0.7905, 0.8137, 0.7909, 0.8273, 0.7736, 0.8413, 0.7731, 0.8421, 0.79, 0.8279, 0.7905, 0.8413, 0.7731, 0.8552, 0.7724, 0.8562, 0.7892, 0.8421, 0.79, 0.8552, 0.7724, 0.8691, 0.7715, 0.8704, 0.7883, 0.8562, 0.7892, 0.8691, 0.7715, 0.8829, 0.7703, 0.8846, 0.787, 0.8704, 0.7883, 0.8829, 0.7703, 0.8966, 0.7688, 0.8989, 0.7855, 0.8846, 0.787, 0.8966, 0.7688, 0.9101, 0.7668, 0.9133, 0.7834, 0.8989, 0.7855, 0.8989, 0.7855, 0.9133, 0.7834, 0.9169, 0.814, 0.9022, 0.8158, 0.8846, 0.787, 0.8989, 0.7855, 0.9022, 0.8158, 0.8874, 0.8172, 0.8704, 0.7883, 0.8846, 0.787, 0.8874, 0.8172, 0.8727, 0.8183, 0.8562, 0.7892, 0.8704, 0.7883, 0.8727, 0.8183, 0.858, 0.8191, 0.8421, 0.79, 0.8562, 0.7892, 0.858, 0.8191, 0.8434, 0.8197, 0.8279, 0.7905, 0.8421, 0.79, 0.8434, 0.8197, 0.829, 0.8202, 0.8137, 0.7909, 0.8279, 0.7905, 0.829, 0.8202, 0.8146, 0.8206, 0.7996, 0.7913, 0.8137, 0.7909, 0.8146, 0.8206, 0.8002, 0.8209, 0.7855, 0.7916, 0.7996, 0.7913, 0.8002, 0.8209, 0.7859, 0.8212, 0.7713, 0.7918, 0.7855, 0.7916, 0.7859, 0.8212, 0.7717, 0.8213, 0.7572, 0.7919, 0.7713, 0.7918, 0.7717, 0.8213, 0.7574, 0.8214, 0.7431, 0.792, 0.7572, 0.7919, 0.7574, 0.8214, 0.7432, 0.8214, 0.729, 0.792, 0.7431, 0.792, 0.7432, 0.8214, 0.729, 0.8214, 0.7149, 0.792, 0.729, 0.792, 0.729, 0.8214, 0.7149, 0.8214, 0.7008, 0.7919, 0.7149, 0.792, 0.7149, 0.8214, 0.7007, 0.8214, 0.6867, 0.7918, 0.7008, 0.7919, 0.7007, 0.8214, 0.6865, 0.8214, 0.6725, 0.7917, 0.6867, 0.7918, 0.6865, 0.8214, 0.6724, 0.8214, 0.6584, 0.7917, 0.6725, 0.7917, 0.6724, 0.8214, 0.6582, 0.8212, 0.6443, 0.7917, 0.6584, 0.7917, 0.6582, 0.8212, 0.6441, 0.8211, 0.6302, 0.7915, 0.6443, 0.7917, 0.6441, 0.8211, 0.6299, 0.821, 0.6161, 0.7914, 0.6302, 0.7915, 0.6299, 0.821, 0.6157, 0.8208, 0.602, 0.7911, 0.6161, 0.7914, 0.6157, 0.8208, 0.6015, 0.8206, 0.5879, 0.7908, 0.602, 0.7911, 0.6015, 0.8206, 0.5873, 0.8204, 0.5738, 0.7905, 0.5879, 0.7908, 0.5873, 0.8204, 0.573, 0.8201, 0.5597, 0.7901, 0.5738, 0.7905, 0.573, 0.8201, 0.5587, 0.8197, 0.5456, 0.7895, 0.5597, 0.7901, 0.5587, 0.8197, 0.5444, 0.8192, 0.5315, 0.7889, 0.5456, 0.7895, 0.5444, 0.8192, 0.5299, 0.8187, 0.5174, 0.7881, 0.5315, 0.7889, 0.5299, 0.8187, 0.5155, 0.8179, 0.5032, 0.7871, 0.5174, 0.7881, 0.5155, 0.8179, 0.5009, 0.817, 0.4891, 0.7859, 0.5032, 0.7871, 0.5009, 0.817, 0.4862, 0.8158, 0.475, 0.7844, 0.4891, 0.7859, 0.4862, 0.8158, 0.4715, 0.8143, 0.4606, 0.7824, 0.475, 0.7844, 0.4715, 0.8143, 0.457, 0.8124, 0.457, 0.8124, 0.4715, 0.8143, 0.4696, 0.8311, 0.4541, 0.8291, 0.4715, 0.8143, 0.4862, 0.8158, 0.4849, 0.8324, 0.4696, 0.8311, 0.4862, 0.8158, 0.5009, 0.817, 0.4999, 0.8334, 0.4849, 0.8324, 0.5009, 0.817, 0.5155, 0.8179, 0.5147, 0.8342, 0.4999, 0.8334, 0.5155, 0.8179, 0.5299, 0.8187, 0.5294, 0.8348, 0.5147, 0.8342, 0.5299, 0.8187, 0.5444, 0.8192, 0.5439, 0.8353, 0.5294, 0.8348, 0.5444, 0.8192, 0.5587, 0.8197, 0.5584, 0.8357, 0.5439, 0.8353, 0.5587, 0.8197, 0.573, 0.8201, 0.5728, 0.836, 0.5584, 0.8357, 0.573, 0.8201, 0.5873, 0.8204, 0.5871, 0.8362, 0.5728, 0.836, 0.5873, 0.8204, 0.6015, 0.8206, 0.6014, 0.8364, 0.5871, 0.8362, 0.6015, 0.8206, 0.6157, 0.8208, 0.6157, 0.8366, 0.6014, 0.8364, 0.6157, 0.8208, 0.6299, 0.821, 0.6299, 0.8367, 0.6157, 0.8366, 0.6299, 0.821, 0.6441, 0.8211, 0.6441, 0.8368, 0.6299, 0.8367, 0.6441, 0.8211, 0.6582, 0.8212, 0.6582, 0.8369, 0.6441, 0.8368, 0.6582, 0.8212, 0.6724, 0.8214, 0.6723, 0.837, 0.6582, 0.8369, 0.6724, 0.8214, 0.6865, 0.8214, 0.6864, 0.837, 0.6723, 0.837, 0.6865, 0.8214, 0.7007, 0.8214, 0.7005, 0.8371, 0.6864, 0.837, 0.7007, 0.8214, 0.7149, 0.8214, 0.7147, 0.8371, 0.7005, 0.8371, 0.7149, 0.8214, 0.729, 0.8214, 0.7289, 0.8372, 0.7147, 0.8371, 0.729, 0.8214, 0.7432, 0.8214, 0.7431, 0.8372, 0.7289, 0.8372, 0.7432, 0.8214, 0.7574, 0.8214, 0.7574, 0.8372, 0.7431, 0.8372, 0.7574, 0.8214, 0.7717, 0.8213, 0.7717, 0.8371, 0.7574, 0.8372, 0.7717, 0.8213, 0.7859, 0.8212, 0.786, 0.837, 0.7717, 0.8371, 0.7859, 0.8212, 0.8002, 0.8209, 0.8004, 0.8369, 0.786, 0.837, 0.8002, 0.8209, 0.8146, 0.8206, 0.8148, 0.8366, 0.8004, 0.8369, 0.8146, 0.8206, 0.829, 0.8202, 0.8293, 0.8363, 0.8148, 0.8366, 0.829, 0.8202, 0.8434, 0.8197, 0.8439, 0.8359, 0.8293, 0.8363, 0.8434, 0.8197, 0.858, 0.8191, 0.8587, 0.8354, 0.8439, 0.8359, 0.858, 0.8191, 0.8727, 0.8183, 0.8736, 0.8347, 0.8587, 0.8354, 0.8727, 0.8183, 0.8874, 0.8172, 0.8887, 0.8339, 0.8736, 0.8347, 0.8874, 0.8172, 0.9022, 0.8158, 0.904, 0.8326, 0.8887, 0.8339, 0.9022, 0.8158, 0.9169, 0.814, 0.9198, 0.8307, 0.904, 0.8326, 0.904, 0.8326, 0.9198, 0.8307, 0.922, 0.8478, 0.9054, 0.8489, 0.8887, 0.8339, 0.904, 0.8326, 0.9054, 0.8489, 0.8896, 0.8497, 0.8736, 0.8347, 0.8887, 0.8339, 0.8896, 0.8497, 0.8743, 0.8502, 0.8587, 0.8354, 0.8736, 0.8347, 0.8743, 0.8502, 0.8592, 0.8507, 0.8439, 0.8359, 0.8587, 0.8354, 0.8592, 0.8507, 0.8443, 0.851, 0.8293, 0.8363, 0.8439, 0.8359, 0.8443, 0.851, 0.8296, 0.8513, 0.8148, 0.8366, 0.8293, 0.8363, 0.8296, 0.8513, 0.815, 0.8515, 0.8004, 0.8369, 0.8148, 0.8366, 0.815, 0.8515, 0.8005, 0.8517, 0.786, 0.837, 0.8004, 0.8369, 0.8005, 0.8517, 0.7861, 0.8518, 0.7717, 0.8371, 0.786, 0.837, 0.7861, 0.8518, 0.7717, 0.8519, 0.7574, 0.8372, 0.7717, 0.8371, 0.7717, 0.8519, 0.7574, 0.8519, 0.7431, 0.8372, 0.7574, 0.8372, 0.7574, 0.8519, 0.7431, 0.8519, 0.7289, 0.8372, 0.7431, 0.8372, 0.7431, 0.8519, 0.7289, 0.8518, 0.7147, 0.8371, 0.7289, 0.8372, 0.7289, 0.8518, 0.7146, 0.8517, 0.7005, 0.8371, 0.7147, 0.8371, 0.7146, 0.8517, 0.7005, 0.8516, 0.6864, 0.837, 0.7005, 0.8371, 0.7005, 0.8516, 0.6863, 0.8515, 0.6723, 0.837, 0.6864, 0.837, 0.6863, 0.8515, 0.6723, 0.8513, 0.6582, 0.8369, 0.6723, 0.837, 0.6723, 0.8513, 0.6582, 0.8514, 0.6441, 0.8368, 0.6582, 0.8369, 0.6582, 0.8514, 0.644, 0.8514, 0.6299, 0.8367, 0.6441, 0.8368, 0.644, 0.8514, 0.6298, 0.8513, 0.6157, 0.8366, 0.6299, 0.8367, 0.6298, 0.8513, 0.6155, 0.8512, 0.6014, 0.8364, 0.6157, 0.8366, 0.6155, 0.8512, 0.6012, 0.8511, 0.5871, 0.8362, 0.6014, 0.8364, 0.6012, 0.8511, 0.5869, 0.851, 0.5728, 0.836, 0.5871, 0.8362, 0.5869, 0.851, 0.5725, 0.8508, 0.5584, 0.8357, 0.5728, 0.836, 0.5725, 0.8508, 0.5581, 0.8505, 0.5439, 0.8353, 0.5584, 0.8357, 0.5581, 0.8505, 0.5435, 0.8502, 0.5294, 0.8348, 0.5439, 0.8353, 0.5435, 0.8502, 0.5289, 0.8498, 0.5147, 0.8342, 0.5294, 0.8348, 0.5289, 0.8498, 0.5141, 0.8494, 0.4999, 0.8334, 0.5147, 0.8342, 0.5141, 0.8494, 0.4991, 0.8488, 0.4849, 0.8324, 0.4999, 0.8334, 0.4991, 0.8488, 0.4838, 0.8482, 0.4696, 0.8311, 0.4849, 0.8324, 0.4838, 0.8482, 0.4681, 0.8471, 0.4541, 0.8291, 0.4696, 0.8311, 0.4681, 0.8471, 0.4517, 0.8459, 0.4517, 0.8459, 0.4681, 0.8471, 0.4679, 0.9259, 0.4522, 0.9269, 0.4681, 0.8471, 0.4838, 0.8482, 0.4833, 0.925, 0.4679, 0.9259, 0.4838, 0.8482, 0.4991, 0.8488, 0.4985, 0.9248, 0.4833, 0.925, 0.4991, 0.8488, 0.5141, 0.8494, 0.5135, 0.9246, 0.4985, 0.9248, 0.5141, 0.8494, 0.5289, 0.8498, 0.5283, 0.9244, 0.5135, 0.9246, 0.5289, 0.8498, 0.5435, 0.8502, 0.543, 0.9243, 0.5283, 0.9244, 0.5435, 0.8502, 0.5581, 0.8505, 0.5575, 0.9242, 0.543, 0.9243, 0.5581, 0.8505, 0.5725, 0.8508, 0.5721, 0.9241, 0.5575, 0.9242, 0.5725, 0.8508, 0.5869, 0.851, 0.5865, 0.924, 0.5721, 0.9241, 0.5869, 0.851, 0.6012, 0.8511, 0.6009, 0.9239, 0.5865, 0.924, 0.6012, 0.8511, 0.6155, 0.8512, 0.6152, 0.9237, 0.6009, 0.9239, 0.6155, 0.8512, 0.6298, 0.8513, 0.6295, 0.9236, 0.6152, 0.9237, 0.6298, 0.8513, 0.644, 0.8514, 0.6437, 0.9236, 0.6295, 0.9236, 0.644, 0.8514, 0.6582, 0.8514, 0.6578, 0.9235, 0.6437, 0.9236, 0.6582, 0.8514, 0.6723, 0.8513, 0.6718, 0.9237, 0.6578, 0.9235, 0.6723, 0.8513, 0.6863, 0.8515, 0.6858, 0.9236, 0.6718, 0.9237, 0.6863, 0.8515, 0.7005, 0.8516, 0.7, 0.9237, 0.6858, 0.9236, 0.7005, 0.8516, 0.7146, 0.8517, 0.7142, 0.9239, 0.7, 0.9237, 0.7146, 0.8517, 0.7289, 0.8518, 0.7284, 0.9241, 0.7142, 0.9239, 0.7289, 0.8518, 0.7431, 0.8519, 0.7427, 0.9244, 0.7284, 0.9241, 0.7431, 0.8519, 0.7574, 0.8519, 0.7571, 0.9246, 0.7427, 0.9244, 0.7574, 0.8519, 0.7717, 0.8519, 0.7715, 0.9248, 0.7571, 0.9246, 0.7717, 0.8519, 0.7861, 0.8518, 0.786, 0.925, 0.7715, 0.9248, 0.7861, 0.8518, 0.8005, 0.8517, 0.8005, 0.9252, 0.786, 0.925, 0.8005, 0.8517, 0.815, 0.8515, 0.8151, 0.9254, 0.8005, 0.9252, 0.815, 0.8515, 0.8296, 0.8513, 0.8297, 0.9256, 0.8151, 0.9254, 0.8296, 0.8513, 0.8443, 0.851, 0.8444, 0.9259, 0.8297, 0.9256, 0.8443, 0.851, 0.8592, 0.8507, 0.8592, 0.9261, 0.8444, 0.9259, 0.8592, 0.8507, 0.8743, 0.8502, 0.8741, 0.9265, 0.8592, 0.9261, 0.8743, 0.8502, 0.8896, 0.8497, 0.8892, 0.927, 0.8741, 0.9265, 0.8896, 0.8497, 0.9054, 0.8489, 0.9046, 0.9277, 0.8892, 0.927, 0.9054, 0.8489, 0.922, 0.8478, 0.9204, 0.9292, 0.9046, 0.9277, 0.9046, 0.9277, 0.9204, 0.9292, 0.9187, 0.9376, 0.9039, 0.936, 0.8892, 0.927, 0.9046, 0.9277, 0.9039, 0.936, 0.8889, 0.9351, 0.8741, 0.9265, 0.8892, 0.927, 0.8889, 0.9351, 0.874, 0.9345, 0.8592, 0.9261, 0.8741, 0.9265, 0.874, 0.9345, 0.8591, 0.9341, 0.8444, 0.9259, 0.8592, 0.9261, 0.8591, 0.9341, 0.8443, 0.9338, 0.8297, 0.9256, 0.8444, 0.9259, 0.8443, 0.9338, 0.8296, 0.9335, 0.8151, 0.9254, 0.8297, 0.9256, 0.8296, 0.9335, 0.815, 0.9333, 0.8005, 0.9252, 0.8151, 0.9254, 0.815, 0.9333, 0.8004, 0.9331, 0.786, 0.925, 0.8005, 0.9252, 0.8004, 0.9331, 0.7859, 0.9328, 0.7715, 0.9248, 0.786, 0.925, 0.7859, 0.9328, 0.7714, 0.9326, 0.7571, 0.9246, 0.7715, 0.9248, 0.7714, 0.9326, 0.757, 0.9323, 0.7427, 0.9244, 0.7571, 0.9246, 0.757, 0.9323, 0.7427, 0.9321, 0.7284, 0.9241, 0.7427, 0.9244, 0.7427, 0.9321, 0.7284, 0.9318, 0.7142, 0.9239, 0.7284, 0.9241, 0.7284, 0.9318, 0.7141, 0.9316, 0.7, 0.9237, 0.7142, 0.9239, 0.7141, 0.9316, 0.6999, 0.9313, 0.6858, 0.9236, 0.7, 0.9237, 0.6999, 0.9313, 0.6858, 0.9311, 0.6718, 0.9237, 0.6858, 0.9236, 0.6858, 0.9311, 0.6718, 0.9309, 0.6578, 0.9235, 0.6718, 0.9237, 0.6718, 0.9309, 0.6578, 0.9311, 0.6437, 0.9236, 0.6578, 0.9235, 0.6578, 0.9311, 0.6437, 0.9312, 0.6295, 0.9236, 0.6437, 0.9236, 0.6437, 0.9312, 0.6295, 0.9313, 0.6152, 0.9237, 0.6295, 0.9236, 0.6295, 0.9313, 0.6152, 0.9314, 0.6009, 0.9239, 0.6152, 0.9237, 0.6152, 0.9314, 0.6009, 0.9316, 0.5865, 0.924, 0.6009, 0.9239, 0.6009, 0.9316, 0.5865, 0.9317, 0.5721, 0.9241, 0.5865, 0.924, 0.5865, 0.9317, 0.5721, 0.9319, 0.5575, 0.9242, 0.5721, 0.9241, 0.5721, 0.9319, 0.5576, 0.932, 0.543, 0.9243, 0.5575, 0.9242, 0.5576, 0.932, 0.543, 0.9322, 0.5283, 0.9244, 0.543, 0.9243, 0.543, 0.9322, 0.5283, 0.9324, 0.5135, 0.9246, 0.5283, 0.9244, 0.5283, 0.9324, 0.5135, 0.9326, 0.4985, 0.9248, 0.5135, 0.9246, 0.5135, 0.9326, 0.4986, 0.9329, 0.4833, 0.925, 0.4985, 0.9248, 0.4986, 0.9329, 0.4836, 0.9335, 0.4679, 0.9259, 0.4833, 0.925, 0.4836, 0.9335, 0.4684, 0.9339, 0.4522, 0.9269, 0.4679, 0.9259, 0.4684, 0.9339, 0.4537, 0.9353, 0.02516, 0.351, 0.03786, 0.3283, 0.06926, 0.3489, 0.0591, 0.367, 0.01572, 0.3752, 0.02516, 0.351, 0.0591, 0.367, 0.05155, 0.3864, 0.009715, 0.4006, 0.01572, 0.3752, 0.05155, 0.3864, 0.04675, 0.4067, 0.007273, 0.4265, 0.009715, 0.4006, 0.04675, 0.4067, 0.04479, 0.4274, 0.008435, 0.4524, 0.007273, 0.4265, 0.04479, 0.4274, 0.04572, 0.4482, 0.01318, 0.478, 0.008435, 0.4524, 0.04572, 0.4482, 0.04952, 0.4686, 0.02142, 0.5027, 0.01318, 0.478, 0.04952, 0.4686, 0.05611, 0.4884, 0.03298, 0.526, 0.02142, 0.5027, 0.05611, 0.4884, 0.06536, 0.507, 0.04766, 0.5475, 0.03298, 0.526, 0.06536, 0.507, 0.0771, 0.5242, 0.06517, 0.5667, 0.04766, 0.5475, 0.0771, 0.5242, 0.09111, 0.5396, 0.08517, 0.5833, 0.06517, 0.5667, 0.09111, 0.5396, 0.1071, 0.5529, 0.1073, 0.597, 0.08517, 0.5833, 0.1071, 0.5529, 0.1248, 0.5638, 0.1311, 0.6076, 0.1073, 0.597, 0.1248, 0.5638, 0.1438, 0.5723, 0.1561, 0.6147, 0.1311, 0.6076, 0.1438, 0.5723, 0.1638, 0.578, 0.1819, 0.6183, 0.1561, 0.6147, 0.1638, 0.578, 0.1845, 0.5808, 0.2079, 0.6183, 0.1819, 0.6183, 0.1845, 0.5808, 0.2053, 0.5808, 0.2336, 0.6147, 0.2079, 0.6183, 0.2053, 0.5808, 0.2259, 0.578, 0.2586, 0.6076, 0.2336, 0.6147, 0.2259, 0.578, 0.2459, 0.5723, 0.2824, 0.597, 0.2586, 0.6076, 0.2459, 0.5723, 0.2649, 0.5638, 0.3045, 0.5833, 0.2824, 0.597, 0.2649, 0.5638, 0.2826, 0.5529, 0.3245, 0.5667, 0.3045, 0.5833, 0.2826, 0.5529, 0.2986, 0.5396, 0.3421, 0.5475, 0.3245, 0.5667, 0.2986, 0.5396, 0.3126, 0.5242, 0.3567, 0.526, 0.3421, 0.5475, 0.3126, 0.5242, 0.3244, 0.507, 0.3683, 0.5027, 0.3567, 0.526, 0.3244, 0.507, 0.3336, 0.4884, 0.3765, 0.478, 0.3683, 0.5027, 0.3336, 0.4884, 0.3402, 0.4686, 0.3813, 0.4524, 0.3765, 0.478, 0.3402, 0.4686, 0.344, 0.4482, 0.3824, 0.4265, 0.3813, 0.4524, 0.344, 0.4482, 0.3449, 0.4274, 0.38, 0.4006, 0.3824, 0.4265, 0.3449, 0.4274, 0.343, 0.4067, 0.374, 0.3752, 0.38, 0.4006, 0.343, 0.4067, 0.3382, 0.3864, 0.3646, 0.351, 0.374, 0.3752, 0.3382, 0.3864, 0.3306, 0.367, 0.3519, 0.3283, 0.3646, 0.351, 0.3306, 0.367, 0.3205, 0.3489, 0.3361, 0.3076, 0.3519, 0.3283, 0.3205, 0.3489, 0.3079, 0.3323, 0.1939, 0.4249, 0.2876, 0.3107, 0.3081, 0.3312, 0.1939, 0.4249, 0.3081, 0.3312, 0.3242, 0.3553, 0.1939, 0.4249, 0.3242, 0.3553, 0.3353, 0.382, 0.1939, 0.4249, 0.3353, 0.382, 0.341, 0.4104, 0.1939, 0.4249, 0.341, 0.4104, 0.341, 0.4394, 0.1939, 0.4249, 0.341, 0.4394, 0.3353, 0.4678, 0.1939, 0.4249, 0.3353, 0.4678, 0.3242, 0.4946, 0.1939, 0.4249, 0.3242, 0.4946, 0.3081, 0.5187, 0.1939, 0.4249, 0.3081, 0.5187, 0.2876, 0.5392, 0.1939, 0.4249, 0.2876, 0.5392, 0.2636, 0.5552, 0.1939, 0.4249, 0.2636, 0.5552, 0.2368, 0.5663, 0.1939, 0.4249, 0.2368, 0.5663, 0.2084, 0.572, 0.1939, 0.4249, 0.2084, 0.572, 0.1794, 0.572, 0.1939, 0.4249, 0.1794, 0.572, 0.151, 0.5663, 0.1939, 0.4249, 0.151, 0.5663, 0.1242, 0.5552, 0.1939, 0.4249, 0.1242, 0.5552, 0.1002, 0.5392, 0.1939, 0.4249, 0.1002, 0.5392, 0.07967, 0.5187, 0.1939, 0.4249, 0.07967, 0.5187, 0.06358, 0.4946, 0.1939, 0.4249, 0.06358, 0.4946, 0.05249, 0.4678, 0.1939, 0.4249, 0.05249, 0.4678, 0.04684, 0.4394, 0.1939, 0.4249, 0.04684, 0.4394, 0.04684, 0.4104, 0.1939, 0.4249, 0.04684, 0.4104, 0.05249, 0.382, 0.1939, 0.4249, 0.05249, 0.382, 0.06358, 0.3553, 0.1939, 0.4249, 0.06358, 0.3553, 0.07967, 0.3312, 0.1939, 0.4249, 0.07967, 0.3312, 0.1002, 0.3107, 0.1939, 0.4249, 0.1002, 0.3107, 0.1242, 0.2946, 0.1939, 0.4249, 0.1242, 0.2946, 0.151, 0.2835, 0.1939, 0.4249, 0.151, 0.2835, 0.1794, 0.2779, 0.1939, 0.4249, 0.1794, 0.2779, 0.2084, 0.2779, 0.1939, 0.4249, 0.2084, 0.2779, 0.2368, 0.2835, 0.1939, 0.4249, 0.2368, 0.2835, 0.2636, 0.2946, 0.2636, 0.2946, 0.2876, 0.3107, 0.1939, 0.4249, 0.4537, 0.9353, 0.4684, 0.9339, 0.4695, 0.9483, 0.4547, 0.9494, 0.4684, 0.9339, 0.4836, 0.9335, 0.4843, 0.9477, 0.4695, 0.9483, 0.4836, 0.9335, 0.4986, 0.9329, 0.4992, 0.9471, 0.4843, 0.9477, 0.4986, 0.9329, 0.5135, 0.9326, 0.514, 0.9467, 0.4992, 0.9471, 0.5135, 0.9326, 0.5283, 0.9324, 0.5286, 0.9464, 0.514, 0.9467, 0.5283, 0.9324, 0.543, 0.9322, 0.5433, 0.9462, 0.5286, 0.9464, 0.543, 0.9322, 0.5576, 0.932, 0.5578, 0.9459, 0.5433, 0.9462, 0.5576, 0.932, 0.5721, 0.9319, 0.5724, 0.9457, 0.5578, 0.9459, 0.5721, 0.9319, 0.5865, 0.9317, 0.5868, 0.9455, 0.5724, 0.9457, 0.5865, 0.9317, 0.6009, 0.9316, 0.6012, 0.9453, 0.5868, 0.9455, 0.6009, 0.9316, 0.6152, 0.9314, 0.6155, 0.9451, 0.6012, 0.9453, 0.6152, 0.9314, 0.6295, 0.9313, 0.6298, 0.9449, 0.6155, 0.9451, 0.6295, 0.9313, 0.6437, 0.9312, 0.644, 0.9447, 0.6298, 0.9449, 0.6437, 0.9312, 0.6578, 0.9311, 0.658, 0.9445, 0.644, 0.9447, 0.6578, 0.9311, 0.6718, 0.9309, 0.6719, 0.9444, 0.658, 0.9445, 0.6718, 0.9309, 0.6858, 0.9311, 0.6858, 0.9445, 0.6719, 0.9444, 0.6858, 0.9311, 0.6999, 0.9313, 0.6998, 0.9448, 0.6858, 0.9445, 0.6999, 0.9313, 0.7141, 0.9316, 0.7139, 0.9451, 0.6998, 0.9448, 0.7141, 0.9316, 0.7284, 0.9318, 0.7282, 0.9455, 0.7139, 0.9451, 0.7284, 0.9318, 0.7427, 0.9321, 0.7425, 0.9458, 0.7282, 0.9455, 0.7427, 0.9321, 0.757, 0.9323, 0.7569, 0.9461, 0.7425, 0.9458, 0.757, 0.9323, 0.7714, 0.9326, 0.7713, 0.9464, 0.7569, 0.9461, 0.7714, 0.9326, 0.7859, 0.9328, 0.7858, 0.9467, 0.7713, 0.9464, 0.7859, 0.9328, 0.8004, 0.9331, 0.8003, 0.947, 0.7858, 0.9467, 0.8004, 0.9331, 0.815, 0.9333, 0.8149, 0.9473, 0.8003, 0.947, 0.815, 0.9333, 0.8296, 0.9335, 0.8295, 0.9475, 0.8149, 0.9473, 0.8296, 0.9335, 0.8443, 0.9338, 0.8442, 0.9478, 0.8295, 0.9475, 0.8443, 0.9338, 0.8591, 0.9341, 0.8589, 0.9482, 0.8442, 0.9478, 0.8591, 0.9341, 0.874, 0.9345, 0.8736, 0.9486, 0.8589, 0.9482, 0.874, 0.9345, 0.8889, 0.9351, 0.8883, 0.9493, 0.8736, 0.9486, 0.8889, 0.9351, 0.9039, 0.936, 0.903, 0.9501, 0.8883, 0.9493, 0.9039, 0.936, 0.9187, 0.9376, 0.9174, 0.9514, 0.903, 0.9501, 0.1972, 0.8218, 0.3637, 0.7712, 0.3704, 0.8047, 0.1972, 0.8218, 0.3507, 0.7397, 0.3637, 0.7712, 0.1972, 0.8218, 0.3317, 0.7114, 0.3507, 0.7397, 0.1972, 0.8218, 0.3076, 0.6872, 0.3317, 0.7114, 0.1972, 0.8218, 0.2792, 0.6683, 0.3076, 0.6872, 0.1972, 0.8218, 0.2477, 0.6552, 0.2792, 0.6683, 0.1972, 0.8218, 0.2143, 0.6486, 0.2477, 0.6552, 0.1972, 0.8218, 0.1802, 0.6486, 0.2143, 0.6486, 0.1972, 0.8218, 0.1467, 0.6552, 0.1802, 0.6486, 0.1972, 0.8218, 0.1152, 0.6683, 0.1467, 0.6552, 0.1972, 0.8218, 0.08682, 0.6872, 0.1152, 0.6683, 0.1972, 0.8218, 0.06269, 0.7114, 0.08682, 0.6872, 0.1972, 0.8218, 0.04374, 0.7397, 0.06269, 0.7114, 0.1972, 0.8218, 0.03069, 0.7712, 0.04374, 0.7397, 0.1972, 0.8218, 0.02403, 0.8047, 0.03069, 0.7712, 0.1972, 0.8218, 0.02403, 0.8388, 0.02403, 0.8047, 0.1972, 0.8218, 0.03069, 0.8723, 0.02403, 0.8388, 0.1972, 0.8218, 0.04374, 0.9038, 0.03069, 0.8723, 0.1972, 0.8218, 0.06269, 0.9321, 0.04374, 0.9038, 0.1972, 0.8218, 0.08682, 0.9563, 0.06269, 0.9321, 0.1972, 0.8218, 0.1152, 0.9752, 0.08682, 0.9563, 0.1972, 0.8218, 0.1467, 0.9883, 0.1152, 0.9752, 0.1972, 0.8218, 0.1802, 0.9949, 0.1467, 0.9883, 0.1972, 0.8218, 0.2143, 0.9949, 0.1802, 0.9949, 0.1972, 0.8218, 0.2477, 0.9883, 0.2143, 0.9949, 0.1972, 0.8218, 0.2792, 0.9752, 0.2477, 0.9883, 0.1972, 0.8218, 0.3076, 0.9563, 0.2792, 0.9752, 0.1972, 0.8218, 0.3317, 0.9322, 0.3076, 0.9563, 0.1972, 0.8218, 0.3507, 0.9038, 0.3317, 0.9322, 0.1972, 0.8218, 0.3637, 0.8723, 0.3507, 0.9038, 0.1972, 0.8218, 0.3704, 0.8388, 0.3637, 0.8723, 0.1972, 0.8218, 0.3704, 0.8047, 0.3704, 0.8388, 0.2762, 0.2168, 0.1974, 0.2505, 0.1984, 0.1991, 0.2323, 0.1749, 0.2822, 0.0663, 0.2762, 0.2168, 0.2323, 0.1749, 0.2331, 0.1041, 0.1974, 0.2505, 0.1201, 0.2136, 0.1656, 0.1736, 0.1984, 0.1991, 0.1201, 0.2136, 0.1201, 0.06306, 0.1676, 0.1028, 0.1656, 0.1736, 0.1201, 0.06306, 0.2019, 0.02445, 0.2009, 0.07753, 0.1676, 0.1028, 0.2019, 0.02445, 0.2822, 0.0663, 0.2331, 0.1041, 0.2009, 0.07753, 0.2009, 0.07753, 0.2331, 0.1041, 0.2323, 0.1749, 0.1984, 0.1991, 0.1676, 0.1028, 0.2009, 0.07753, 0.1984, 0.1991, 0.1656, 0.1736])
me_cylinder.materials.append(mat_material)
me_cylinder.use_remesh_preserve_volume = False
me_cylinder.use_remesh_preserve_attributes = False
me_cylinder.use_mirror_vertex_groups = False
me_cylinder.update()

# ---- objects
ob_lightpos = bpy.data.objects.new('LightPos', None)
ob_flashlight = bpy.data.objects.new('Flashlight', me_cylinder)

# ---- transforms, parenting, visibility, modifiers, constraints
ob_lightpos.location = (0.0, 0.0, -5.6)
ob_lightpos.rotation_euler = (-3.142, -2.678e-23, 3.588e-16)
ob_lightpos.empty_display_type = 'SINGLE_ARROW'
ob_lightpos.empty_image_offset = (0.0, 0.0)
ob_lightpos.lineart.crease_threshold = 0.0
ob_flashlight.location = (0.0, 0.0, 0.0)
ob_flashlight.rotation_euler = (-3.142, -1.354e-23, 3.588e-16)
ob_flashlight.lineart.crease_threshold = 0.0

# ---- collection membership
col_collection_1.objects.link(ob_lightpos)
col_collection_1.objects.link(ob_flashlight)

# ---- scene / render settings (as saved in the file)
scene.frame_start = 1; scene.frame_end = 250; scene.frame_set(1)
scene.render.engine = 'BLENDER_EEVEE_NEXT'
scene.render.image_settings.color_mode = 'RGB'
scene.render.image_settings.compression = 90
scene.render.resolution_percentage = 50
scene.render.dither_intensity = 0.0
scene.render.bake_margin = 2
scene.render.bake_bias = 0.0
scene.cycles.use_denoising = False
scene.cycles.samples = 10
scene.cycles.sampling_pattern = 'TABULATED_SOBOL'
scene.cycles.light_sampling_threshold = 0.0
scene.cycles.use_adaptive_sampling = False
scene.cycles.use_light_tree = False
scene.cycles.blur_glossy = 0.0
scene.cycles.volume_bounces = 1
scene.cycles.pixel_filter_type = 'GAUSSIAN'
scene.cycles.sample_clamp_indirect = 0.0
scene.view_settings.view_transform = 'Standard'
bpy.context.view_layer.update()

# ---- added for rendering (the .blend has no active camera and no usable light): camera, sun
cam_auto = bpy.data.cameras.new('AutoCamera')
cam_auto.lens = 50.0
cam_auto.sensor_width = 36.0
cam_auto.clip_end = 1000.0
ob_auto_camera = bpy.data.objects.new('AutoCamera', cam_auto)
scene.collection.objects.link(ob_auto_camera)
ob_auto_camera.location = (5.58615, -6.70338, 1.86892)
ob_auto_camera.rotation_euler = (1.09748, -7.21219e-08, 0.694738)
scene.camera = ob_auto_camera
light_auto_sun = bpy.data.lights.new('AutoSun', 'SUN')
light_auto_sun.energy = 3.0
light_auto_sun.angle = 0.0523599
ob_auto_sun = bpy.data.objects.new('AutoSun', light_auto_sun)
scene.collection.objects.link(ob_auto_sun)
ob_auto_sun.rotation_euler = (0.872665, 0.174533, 0.523599)
bpy.context.view_layer.update()
